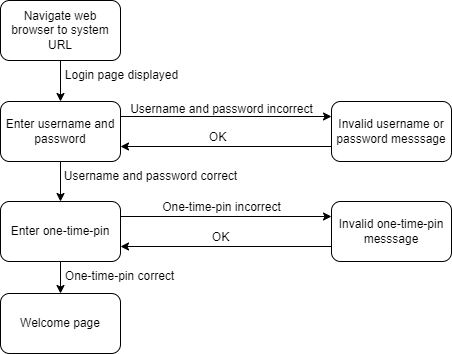

The diagram above was exported from draw.io. Its source (the exported page's mxGraphModel, read from the mxfile embedded in the PNG):
<mxGraphModel dx="1293" dy="673" grid="1" gridSize="10" guides="1" tooltips="1" connect="1" arrows="1" fold="1" page="1" pageScale="1" pageWidth="827" pageHeight="1169" math="0" shadow="0">
  <root>
    <mxCell id="0" />
    <mxCell id="1" parent="0" />
    <mxCell id="hfTmxGSU0OfmQRlWHBUV-5" value="" style="edgeStyle=orthogonalEdgeStyle;rounded=0;orthogonalLoop=1;jettySize=auto;html=1;exitX=0.5;exitY=1;exitDx=0;exitDy=0;entryX=0.5;entryY=0;entryDx=0;entryDy=0;" parent="1" source="hfTmxGSU0OfmQRlWHBUV-3" target="hfTmxGSU0OfmQRlWHBUV-4" edge="1">
      <mxGeometry relative="1" as="geometry">
        <mxPoint x="190" y="190" as="targetPoint" />
      </mxGeometry>
    </mxCell>
    <mxCell id="hfTmxGSU0OfmQRlWHBUV-3" value="Navigate web browser to system URL" style="rounded=1;whiteSpace=wrap;html=1;" parent="1" vertex="1">
      <mxGeometry x="120" y="40" width="120" height="60" as="geometry" />
    </mxCell>
    <mxCell id="hfTmxGSU0OfmQRlWHBUV-8" value="" style="edgeStyle=orthogonalEdgeStyle;rounded=0;orthogonalLoop=1;jettySize=auto;html=1;exitX=0.5;exitY=1;exitDx=0;exitDy=0;entryX=0.5;entryY=0;entryDx=0;entryDy=0;" parent="1" source="hfTmxGSU0OfmQRlWHBUV-4" target="hfTmxGSU0OfmQRlWHBUV-7" edge="1">
      <mxGeometry relative="1" as="geometry" />
    </mxCell>
    <mxCell id="hfTmxGSU0OfmQRlWHBUV-19" style="edgeStyle=orthogonalEdgeStyle;rounded=0;orthogonalLoop=1;jettySize=auto;html=1;entryX=0;entryY=0.25;entryDx=0;entryDy=0;exitX=1;exitY=0.25;exitDx=0;exitDy=0;" parent="1" source="hfTmxGSU0OfmQRlWHBUV-4" target="hfTmxGSU0OfmQRlWHBUV-18" edge="1">
      <mxGeometry relative="1" as="geometry" />
    </mxCell>
    <mxCell id="hfTmxGSU0OfmQRlWHBUV-4" value="Enter username and password" style="whiteSpace=wrap;html=1;rounded=1;" parent="1" vertex="1">
      <mxGeometry x="120" y="141" width="120" height="60" as="geometry" />
    </mxCell>
    <mxCell id="hfTmxGSU0OfmQRlWHBUV-11" value="" style="edgeStyle=orthogonalEdgeStyle;rounded=0;orthogonalLoop=1;jettySize=auto;html=1;exitX=0.5;exitY=1;exitDx=0;exitDy=0;entryX=0.5;entryY=0;entryDx=0;entryDy=0;" parent="1" source="hfTmxGSU0OfmQRlWHBUV-7" target="hfTmxGSU0OfmQRlWHBUV-10" edge="1">
      <mxGeometry relative="1" as="geometry" />
    </mxCell>
    <mxCell id="hfTmxGSU0OfmQRlWHBUV-24" style="edgeStyle=orthogonalEdgeStyle;rounded=0;orthogonalLoop=1;jettySize=auto;html=1;entryX=0;entryY=0.25;entryDx=0;entryDy=0;exitX=1;exitY=0.25;exitDx=0;exitDy=0;" parent="1" source="hfTmxGSU0OfmQRlWHBUV-7" target="hfTmxGSU0OfmQRlWHBUV-23" edge="1">
      <mxGeometry relative="1" as="geometry" />
    </mxCell>
    <mxCell id="hfTmxGSU0OfmQRlWHBUV-7" value="Enter one-time-pin" style="whiteSpace=wrap;html=1;rounded=1;" parent="1" vertex="1">
      <mxGeometry x="120" y="241" width="120" height="60" as="geometry" />
    </mxCell>
    <mxCell id="hfTmxGSU0OfmQRlWHBUV-10" value="Welcome page" style="whiteSpace=wrap;html=1;rounded=1;" parent="1" vertex="1">
      <mxGeometry x="120" y="333" width="120" height="60" as="geometry" />
    </mxCell>
    <mxCell id="hfTmxGSU0OfmQRlWHBUV-12" value="Login page displayed" style="text;html=1;align=center;verticalAlign=middle;resizable=0;points=[];autosize=1;strokeColor=none;fillColor=none;" parent="1" vertex="1">
      <mxGeometry x="171" y="100" width="140" height="30" as="geometry" />
    </mxCell>
    <mxCell id="hfTmxGSU0OfmQRlWHBUV-13" value="Username and password correct" style="text;html=1;align=center;verticalAlign=middle;resizable=0;points=[];autosize=1;strokeColor=none;fillColor=none;" parent="1" vertex="1">
      <mxGeometry x="170" y="201" width="200" height="30" as="geometry" />
    </mxCell>
    <mxCell id="hfTmxGSU0OfmQRlWHBUV-14" value="One-time-pin correct" style="text;html=1;align=center;verticalAlign=middle;resizable=0;points=[];autosize=1;strokeColor=none;fillColor=none;" parent="1" vertex="1">
      <mxGeometry x="174" y="301" width="130" height="30" as="geometry" />
    </mxCell>
    <mxCell id="hfTmxGSU0OfmQRlWHBUV-20" style="edgeStyle=orthogonalEdgeStyle;rounded=0;orthogonalLoop=1;jettySize=auto;html=1;entryX=1;entryY=0.75;entryDx=0;entryDy=0;exitX=0;exitY=0.75;exitDx=0;exitDy=0;" parent="1" source="hfTmxGSU0OfmQRlWHBUV-18" target="hfTmxGSU0OfmQRlWHBUV-4" edge="1">
      <mxGeometry relative="1" as="geometry" />
    </mxCell>
    <mxCell id="hfTmxGSU0OfmQRlWHBUV-18" value="Invalid username or password messsage" style="rounded=1;whiteSpace=wrap;html=1;" parent="1" vertex="1">
      <mxGeometry x="451" y="141" width="120" height="60" as="geometry" />
    </mxCell>
    <mxCell id="hfTmxGSU0OfmQRlWHBUV-21" value="Username and password incorrect" style="text;html=1;align=center;verticalAlign=middle;resizable=0;points=[];autosize=1;strokeColor=none;fillColor=none;" parent="1" vertex="1">
      <mxGeometry x="236" y="134" width="210" height="30" as="geometry" />
    </mxCell>
    <mxCell id="hfTmxGSU0OfmQRlWHBUV-22" value="OK" style="text;html=1;align=center;verticalAlign=middle;resizable=0;points=[];autosize=1;strokeColor=none;fillColor=none;" parent="1" vertex="1">
      <mxGeometry x="317" y="162" width="40" height="30" as="geometry" />
    </mxCell>
    <mxCell id="hfTmxGSU0OfmQRlWHBUV-25" style="edgeStyle=orthogonalEdgeStyle;rounded=0;orthogonalLoop=1;jettySize=auto;html=1;entryX=1;entryY=0.75;entryDx=0;entryDy=0;exitX=0;exitY=0.75;exitDx=0;exitDy=0;" parent="1" source="hfTmxGSU0OfmQRlWHBUV-23" target="hfTmxGSU0OfmQRlWHBUV-7" edge="1">
      <mxGeometry relative="1" as="geometry" />
    </mxCell>
    <mxCell id="hfTmxGSU0OfmQRlWHBUV-23" value="Invalid one-time-pin messsage" style="rounded=1;whiteSpace=wrap;html=1;" parent="1" vertex="1">
      <mxGeometry x="451" y="241" width="120" height="60" as="geometry" />
    </mxCell>
    <mxCell id="hfTmxGSU0OfmQRlWHBUV-26" value="OK" style="text;html=1;align=center;verticalAlign=middle;resizable=0;points=[];autosize=1;strokeColor=none;fillColor=none;" parent="1" vertex="1">
      <mxGeometry x="320" y="262" width="40" height="30" as="geometry" />
    </mxCell>
    <mxCell id="hfTmxGSU0OfmQRlWHBUV-27" value="One-time-pin incorrect" style="text;html=1;align=center;verticalAlign=middle;resizable=0;points=[];autosize=1;strokeColor=none;fillColor=none;" parent="1" vertex="1">
      <mxGeometry x="271" y="232" width="140" height="30" as="geometry" />
    </mxCell>
  </root>
</mxGraphModel>